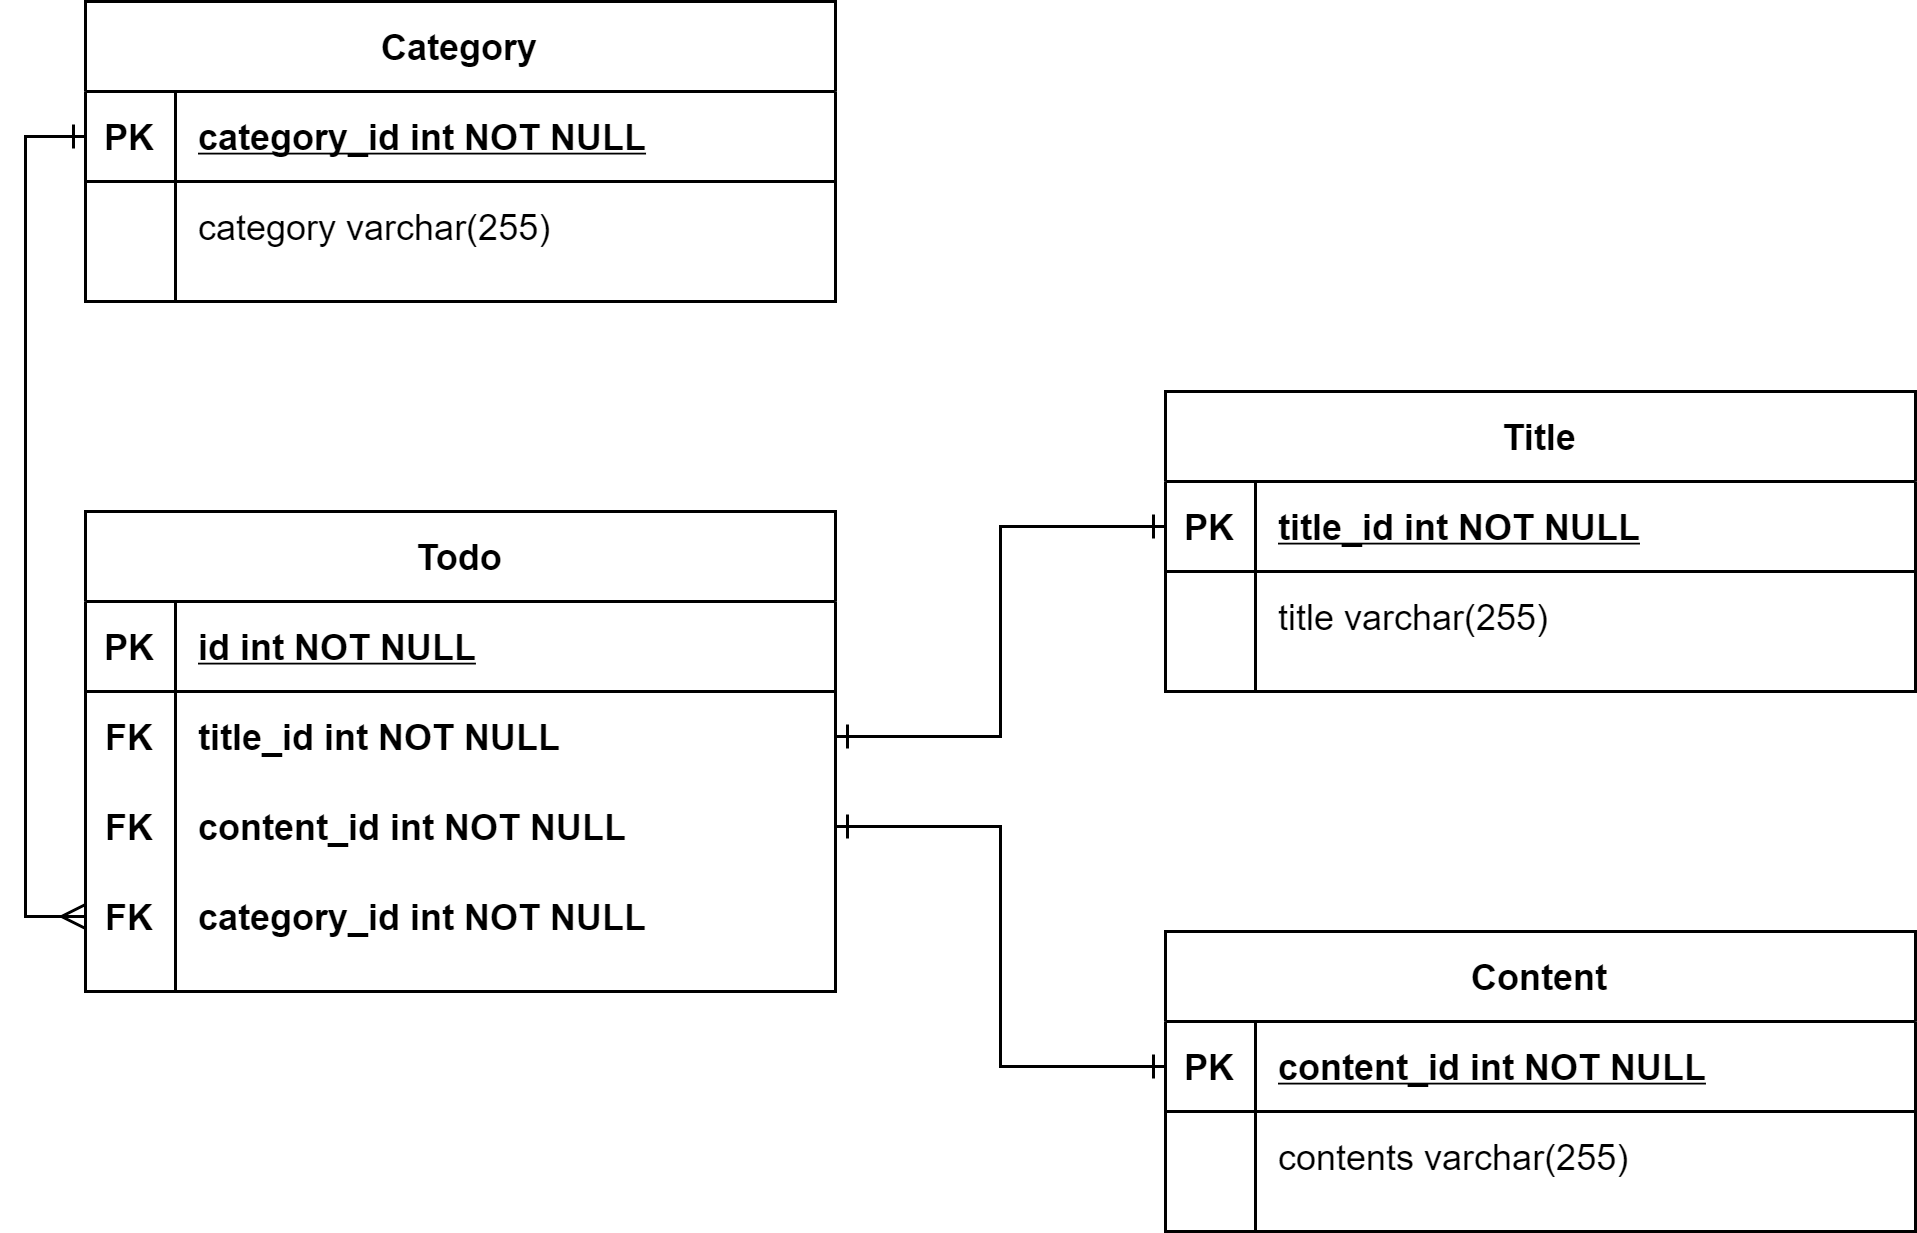

The diagram above was exported from draw.io. Its source (the exported page's mxGraphModel, read from the mxfile embedded in the PNG):
<mxGraphModel dx="1422" dy="705" grid="1" gridSize="10" guides="1" tooltips="1" connect="1" arrows="1" fold="1" page="1" pageScale="1" pageWidth="850" pageHeight="1100" math="0" shadow="0" extFonts="Permanent Marker^https://fonts.googleapis.com/css?family=Permanent+Marker">
  <root>
    <mxCell id="0" />
    <mxCell id="1" parent="0" />
    <mxCell id="C-vyLk0tnHw3VtMMgP7b-23" value="Todo" style="shape=table;startSize=30;container=1;collapsible=1;childLayout=tableLayout;fixedRows=1;rowLines=0;fontStyle=1;align=center;resizeLast=1;" parent="1" vertex="1">
      <mxGeometry x="100" y="270" width="250" height="160" as="geometry" />
    </mxCell>
    <mxCell id="C-vyLk0tnHw3VtMMgP7b-24" value="" style="shape=partialRectangle;collapsible=0;dropTarget=0;pointerEvents=0;fillColor=none;points=[[0,0.5],[1,0.5]];portConstraint=eastwest;top=0;left=0;right=0;bottom=1;" parent="C-vyLk0tnHw3VtMMgP7b-23" vertex="1">
      <mxGeometry y="30" width="250" height="30" as="geometry" />
    </mxCell>
    <mxCell id="C-vyLk0tnHw3VtMMgP7b-25" value="PK" style="shape=partialRectangle;overflow=hidden;connectable=0;fillColor=none;top=0;left=0;bottom=0;right=0;fontStyle=1;" parent="C-vyLk0tnHw3VtMMgP7b-24" vertex="1">
      <mxGeometry width="30" height="30" as="geometry" />
    </mxCell>
    <mxCell id="C-vyLk0tnHw3VtMMgP7b-26" value="id int NOT NULL " style="shape=partialRectangle;overflow=hidden;connectable=0;fillColor=none;top=0;left=0;bottom=0;right=0;align=left;spacingLeft=6;fontStyle=5;" parent="C-vyLk0tnHw3VtMMgP7b-24" vertex="1">
      <mxGeometry x="30" width="220" height="30" as="geometry" />
    </mxCell>
    <mxCell id="YsUJbAd4LhRsZMCmlbEH-33" value="" style="shape=partialRectangle;collapsible=0;dropTarget=0;pointerEvents=0;fillColor=none;points=[[0,0.5],[1,0.5]];portConstraint=eastwest;top=0;left=0;right=0;bottom=0;" parent="C-vyLk0tnHw3VtMMgP7b-23" vertex="1">
      <mxGeometry y="60" width="250" height="30" as="geometry" />
    </mxCell>
    <mxCell id="YsUJbAd4LhRsZMCmlbEH-34" value="FK" style="shape=partialRectangle;overflow=hidden;connectable=0;fillColor=none;top=0;left=0;bottom=0;right=0;fontStyle=1" parent="YsUJbAd4LhRsZMCmlbEH-33" vertex="1">
      <mxGeometry width="30" height="30" as="geometry" />
    </mxCell>
    <mxCell id="YsUJbAd4LhRsZMCmlbEH-35" value="title_id int NOT NULL" style="shape=partialRectangle;overflow=hidden;connectable=0;fillColor=none;top=0;left=0;bottom=0;right=0;align=left;spacingLeft=6;fontStyle=1" parent="YsUJbAd4LhRsZMCmlbEH-33" vertex="1">
      <mxGeometry x="30" width="220" height="30" as="geometry" />
    </mxCell>
    <mxCell id="YsUJbAd4LhRsZMCmlbEH-44" value="" style="shape=partialRectangle;collapsible=0;dropTarget=0;pointerEvents=0;fillColor=none;points=[[0,0.5],[1,0.5]];portConstraint=eastwest;top=0;left=0;right=0;bottom=0;" parent="C-vyLk0tnHw3VtMMgP7b-23" vertex="1">
      <mxGeometry y="90" width="250" height="30" as="geometry" />
    </mxCell>
    <mxCell id="YsUJbAd4LhRsZMCmlbEH-45" value="FK" style="shape=partialRectangle;overflow=hidden;connectable=0;fillColor=none;top=0;left=0;bottom=0;right=0;fontStyle=1" parent="YsUJbAd4LhRsZMCmlbEH-44" vertex="1">
      <mxGeometry width="30" height="30" as="geometry" />
    </mxCell>
    <mxCell id="YsUJbAd4LhRsZMCmlbEH-46" value="content_id int NOT NULL" style="shape=partialRectangle;overflow=hidden;connectable=0;fillColor=none;top=0;left=0;bottom=0;right=0;align=left;spacingLeft=6;fontStyle=1" parent="YsUJbAd4LhRsZMCmlbEH-44" vertex="1">
      <mxGeometry x="30" width="220" height="30" as="geometry" />
    </mxCell>
    <mxCell id="C-vyLk0tnHw3VtMMgP7b-27" value="" style="shape=partialRectangle;collapsible=0;dropTarget=0;pointerEvents=0;fillColor=none;points=[[0,0.5],[1,0.5]];portConstraint=eastwest;top=0;left=0;right=0;bottom=0;" parent="C-vyLk0tnHw3VtMMgP7b-23" vertex="1">
      <mxGeometry y="120" width="250" height="30" as="geometry" />
    </mxCell>
    <mxCell id="C-vyLk0tnHw3VtMMgP7b-28" value="FK" style="shape=partialRectangle;overflow=hidden;connectable=0;fillColor=none;top=0;left=0;bottom=0;right=0;fontStyle=1" parent="C-vyLk0tnHw3VtMMgP7b-27" vertex="1">
      <mxGeometry width="30" height="30" as="geometry" />
    </mxCell>
    <mxCell id="C-vyLk0tnHw3VtMMgP7b-29" value="category_id int NOT NULL" style="shape=partialRectangle;overflow=hidden;connectable=0;fillColor=none;top=0;left=0;bottom=0;right=0;align=left;spacingLeft=6;fontStyle=1" parent="C-vyLk0tnHw3VtMMgP7b-27" vertex="1">
      <mxGeometry x="30" width="220" height="30" as="geometry" />
    </mxCell>
    <mxCell id="YsUJbAd4LhRsZMCmlbEH-11" value="Title" style="shape=table;startSize=30;container=1;collapsible=1;childLayout=tableLayout;fixedRows=1;rowLines=0;fontStyle=1;align=center;resizeLast=1;" parent="1" vertex="1">
      <mxGeometry x="460" y="230" width="250" height="100" as="geometry" />
    </mxCell>
    <mxCell id="YsUJbAd4LhRsZMCmlbEH-12" value="" style="shape=partialRectangle;collapsible=0;dropTarget=0;pointerEvents=0;fillColor=none;points=[[0,0.5],[1,0.5]];portConstraint=eastwest;top=0;left=0;right=0;bottom=1;" parent="YsUJbAd4LhRsZMCmlbEH-11" vertex="1">
      <mxGeometry y="30" width="250" height="30" as="geometry" />
    </mxCell>
    <mxCell id="YsUJbAd4LhRsZMCmlbEH-13" value="PK" style="shape=partialRectangle;overflow=hidden;connectable=0;fillColor=none;top=0;left=0;bottom=0;right=0;fontStyle=1;" parent="YsUJbAd4LhRsZMCmlbEH-12" vertex="1">
      <mxGeometry width="30" height="30" as="geometry" />
    </mxCell>
    <mxCell id="YsUJbAd4LhRsZMCmlbEH-14" value="title_id int NOT NULL " style="shape=partialRectangle;overflow=hidden;connectable=0;fillColor=none;top=0;left=0;bottom=0;right=0;align=left;spacingLeft=6;fontStyle=5;" parent="YsUJbAd4LhRsZMCmlbEH-12" vertex="1">
      <mxGeometry x="30" width="220" height="30" as="geometry" />
    </mxCell>
    <mxCell id="YsUJbAd4LhRsZMCmlbEH-15" value="" style="shape=partialRectangle;collapsible=0;dropTarget=0;pointerEvents=0;fillColor=none;points=[[0,0.5],[1,0.5]];portConstraint=eastwest;top=0;left=0;right=0;bottom=0;" parent="YsUJbAd4LhRsZMCmlbEH-11" vertex="1">
      <mxGeometry y="60" width="250" height="30" as="geometry" />
    </mxCell>
    <mxCell id="YsUJbAd4LhRsZMCmlbEH-16" value="" style="shape=partialRectangle;overflow=hidden;connectable=0;fillColor=none;top=0;left=0;bottom=0;right=0;" parent="YsUJbAd4LhRsZMCmlbEH-15" vertex="1">
      <mxGeometry width="30" height="30" as="geometry" />
    </mxCell>
    <mxCell id="YsUJbAd4LhRsZMCmlbEH-17" value="title varchar(255) " style="shape=partialRectangle;overflow=hidden;connectable=0;fillColor=none;top=0;left=0;bottom=0;right=0;align=left;spacingLeft=6;" parent="YsUJbAd4LhRsZMCmlbEH-15" vertex="1">
      <mxGeometry x="30" width="220" height="30" as="geometry" />
    </mxCell>
    <mxCell id="YsUJbAd4LhRsZMCmlbEH-21" style="edgeStyle=orthogonalEdgeStyle;rounded=0;orthogonalLoop=1;jettySize=auto;html=1;exitX=1;exitY=0.5;exitDx=0;exitDy=0;entryX=0;entryY=0.5;entryDx=0;entryDy=0;startArrow=ERone;startFill=0;endArrow=ERone;endFill=0;" parent="1" source="YsUJbAd4LhRsZMCmlbEH-33" target="YsUJbAd4LhRsZMCmlbEH-12" edge="1">
      <mxGeometry relative="1" as="geometry" />
    </mxCell>
    <mxCell id="YsUJbAd4LhRsZMCmlbEH-22" value="Content" style="shape=table;startSize=30;container=1;collapsible=1;childLayout=tableLayout;fixedRows=1;rowLines=0;fontStyle=1;align=center;resizeLast=1;" parent="1" vertex="1">
      <mxGeometry x="460" y="410" width="250" height="100" as="geometry" />
    </mxCell>
    <mxCell id="YsUJbAd4LhRsZMCmlbEH-23" value="" style="shape=partialRectangle;collapsible=0;dropTarget=0;pointerEvents=0;fillColor=none;points=[[0,0.5],[1,0.5]];portConstraint=eastwest;top=0;left=0;right=0;bottom=1;" parent="YsUJbAd4LhRsZMCmlbEH-22" vertex="1">
      <mxGeometry y="30" width="250" height="30" as="geometry" />
    </mxCell>
    <mxCell id="YsUJbAd4LhRsZMCmlbEH-24" value="PK" style="shape=partialRectangle;overflow=hidden;connectable=0;fillColor=none;top=0;left=0;bottom=0;right=0;fontStyle=1;" parent="YsUJbAd4LhRsZMCmlbEH-23" vertex="1">
      <mxGeometry width="30" height="30" as="geometry" />
    </mxCell>
    <mxCell id="YsUJbAd4LhRsZMCmlbEH-25" value="content_id int NOT NULL " style="shape=partialRectangle;overflow=hidden;connectable=0;fillColor=none;top=0;left=0;bottom=0;right=0;align=left;spacingLeft=6;fontStyle=5;" parent="YsUJbAd4LhRsZMCmlbEH-23" vertex="1">
      <mxGeometry x="30" width="220" height="30" as="geometry" />
    </mxCell>
    <mxCell id="YsUJbAd4LhRsZMCmlbEH-29" value="" style="shape=partialRectangle;collapsible=0;dropTarget=0;pointerEvents=0;fillColor=none;points=[[0,0.5],[1,0.5]];portConstraint=eastwest;top=0;left=0;right=0;bottom=0;" parent="YsUJbAd4LhRsZMCmlbEH-22" vertex="1">
      <mxGeometry y="60" width="250" height="30" as="geometry" />
    </mxCell>
    <mxCell id="YsUJbAd4LhRsZMCmlbEH-30" value="" style="shape=partialRectangle;overflow=hidden;connectable=0;fillColor=none;top=0;left=0;bottom=0;right=0;" parent="YsUJbAd4LhRsZMCmlbEH-29" vertex="1">
      <mxGeometry width="30" height="30" as="geometry" />
    </mxCell>
    <mxCell id="YsUJbAd4LhRsZMCmlbEH-31" value="contents varchar(255) " style="shape=partialRectangle;overflow=hidden;connectable=0;fillColor=none;top=0;left=0;bottom=0;right=0;align=left;spacingLeft=6;" parent="YsUJbAd4LhRsZMCmlbEH-29" vertex="1">
      <mxGeometry x="30" width="220" height="30" as="geometry" />
    </mxCell>
    <mxCell id="YsUJbAd4LhRsZMCmlbEH-36" style="edgeStyle=orthogonalEdgeStyle;rounded=0;orthogonalLoop=1;jettySize=auto;html=1;exitX=1;exitY=0.5;exitDx=0;exitDy=0;entryX=0;entryY=0.5;entryDx=0;entryDy=0;startArrow=ERone;startFill=0;endArrow=ERone;endFill=0;" parent="1" source="YsUJbAd4LhRsZMCmlbEH-44" target="YsUJbAd4LhRsZMCmlbEH-23" edge="1">
      <mxGeometry relative="1" as="geometry" />
    </mxCell>
    <mxCell id="YsUJbAd4LhRsZMCmlbEH-37" value="Category" style="shape=table;startSize=30;container=1;collapsible=1;childLayout=tableLayout;fixedRows=1;rowLines=0;fontStyle=1;align=center;resizeLast=1;" parent="1" vertex="1">
      <mxGeometry x="100" y="100" width="250" height="100" as="geometry" />
    </mxCell>
    <mxCell id="YsUJbAd4LhRsZMCmlbEH-38" value="" style="shape=partialRectangle;collapsible=0;dropTarget=0;pointerEvents=0;fillColor=none;points=[[0,0.5],[1,0.5]];portConstraint=eastwest;top=0;left=0;right=0;bottom=1;" parent="YsUJbAd4LhRsZMCmlbEH-37" vertex="1">
      <mxGeometry y="30" width="250" height="30" as="geometry" />
    </mxCell>
    <mxCell id="YsUJbAd4LhRsZMCmlbEH-39" value="PK" style="shape=partialRectangle;overflow=hidden;connectable=0;fillColor=none;top=0;left=0;bottom=0;right=0;fontStyle=1;" parent="YsUJbAd4LhRsZMCmlbEH-38" vertex="1">
      <mxGeometry width="30" height="30" as="geometry" />
    </mxCell>
    <mxCell id="YsUJbAd4LhRsZMCmlbEH-40" value="category_id int NOT NULL " style="shape=partialRectangle;overflow=hidden;connectable=0;fillColor=none;top=0;left=0;bottom=0;right=0;align=left;spacingLeft=6;fontStyle=5;" parent="YsUJbAd4LhRsZMCmlbEH-38" vertex="1">
      <mxGeometry x="30" width="220" height="30" as="geometry" />
    </mxCell>
    <mxCell id="YsUJbAd4LhRsZMCmlbEH-41" value="" style="shape=partialRectangle;collapsible=0;dropTarget=0;pointerEvents=0;fillColor=none;points=[[0,0.5],[1,0.5]];portConstraint=eastwest;top=0;left=0;right=0;bottom=0;" parent="YsUJbAd4LhRsZMCmlbEH-37" vertex="1">
      <mxGeometry y="60" width="250" height="30" as="geometry" />
    </mxCell>
    <mxCell id="YsUJbAd4LhRsZMCmlbEH-42" value="" style="shape=partialRectangle;overflow=hidden;connectable=0;fillColor=none;top=0;left=0;bottom=0;right=0;" parent="YsUJbAd4LhRsZMCmlbEH-41" vertex="1">
      <mxGeometry width="30" height="30" as="geometry" />
    </mxCell>
    <mxCell id="YsUJbAd4LhRsZMCmlbEH-43" value="category varchar(255) " style="shape=partialRectangle;overflow=hidden;connectable=0;fillColor=none;top=0;left=0;bottom=0;right=0;align=left;spacingLeft=6;" parent="YsUJbAd4LhRsZMCmlbEH-41" vertex="1">
      <mxGeometry x="30" width="220" height="30" as="geometry" />
    </mxCell>
    <mxCell id="YsUJbAd4LhRsZMCmlbEH-47" style="edgeStyle=orthogonalEdgeStyle;rounded=0;orthogonalLoop=1;jettySize=auto;html=1;exitX=0;exitY=0.5;exitDx=0;exitDy=0;entryX=0;entryY=0.5;entryDx=0;entryDy=0;startArrow=ERone;startFill=0;endArrow=ERmany;endFill=0;" parent="1" source="YsUJbAd4LhRsZMCmlbEH-38" target="C-vyLk0tnHw3VtMMgP7b-27" edge="1">
      <mxGeometry relative="1" as="geometry" />
    </mxCell>
  </root>
</mxGraphModel>